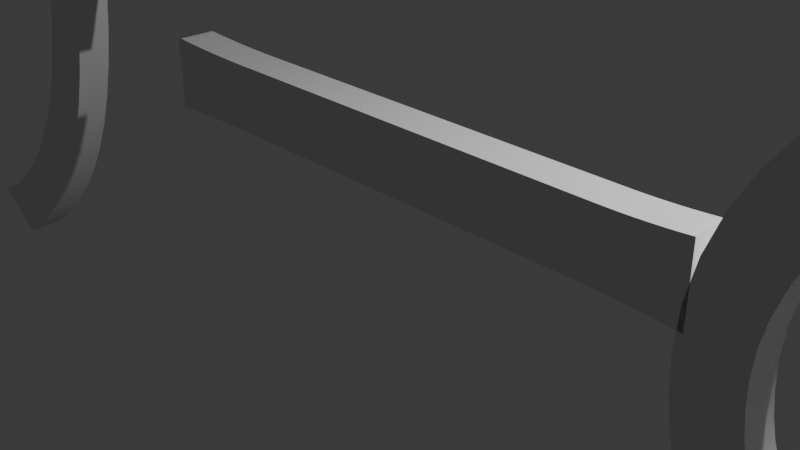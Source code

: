 # Source: Title.blend  (saved by Blender 4.1.24; exported with 4.5.12 LTS)
import bpy
from mathutils import Matrix  # noqa: F401  (used for matrix-valued properties, if any)

bpy.ops.wm.read_factory_settings(use_empty=True)
scene = bpy.context.scene
scene.name = 'Scene'

# ---- collections
col_collection = bpy.data.collections.new('Collection'); scene.collection.children.link(col_collection)

# ---- world
world_world = bpy.data.worlds.new('World'); scene.world = world_world
world_world.use_nodes = True; world_world.node_tree.nodes.clear()
_N = world_world.node_tree.nodes; _L = world_world.node_tree.links
n0 = _N.new('ShaderNodeOutputWorld'); n0.name = 'World Output'; n0.location = (300, 300)
n1 = _N.new('ShaderNodeBackground'); n1.name = 'Background'; n1.location = (10, 300)
n1.inputs[0].default_value = (0.05088, 0.05088, 0.05088, 1.0)
_L.new(n1.outputs[0], n0.inputs[0])
n0.is_active_output = True
world_world.color = (0.05088, 0.05088, 0.05088)
world_world.use_sun_shadow = False
world_world.sun_shadow_jitter_overblur = 0.0

# ---- cameras
cam_camera = bpy.data.cameras.new('Camera')
cam_camera.clip_end = 100.0
cam_camera.ortho_scale = 7.314

# ---- lights
light_light = bpy.data.lights.new('Light', 'POINT')
light_light.transmission_factor = 0.0
light_light.energy = 1000.0
light_light.shadow_soft_size = 0.1
light_light.shadow_maximum_resolution = 0.006
light_light.use_absolute_resolution = True

# ---- curves / text
txt_x = bpy.data.curves.new('タイトル', 'FONT')
txt_x.dimensions = '2D'
txt_x.body = 'ゴミゲーの襲来'
txt_x.extrude = 0.1
txt_x.align_x = 'CENTER'
txt_x.align_y = 'CENTER'
txt_x.size = 4.0
txt_x.space_character = 0.6

# ---- objects
ob_light = bpy.data.objects.new('Light', light_light)
ob_camera = bpy.data.objects.new('Camera', cam_camera)
ob_x = bpy.data.objects.new('テキスト', txt_x)

# ---- transforms, parenting, visibility, modifiers, constraints
ob_light.location = (4.076, 1.005, 5.904)
ob_light.rotation_euler = (0.6503, 0.05522, 1.866)
ob_light.lock_rotations_4d = False
ob_light.empty_display_type = 'ARROWS'
ob_light.color = (0.0, 0.0, 0.0, 0.0)
ob_light.lineart.crease_threshold = 0.0
ob_camera.location = (7.359, -6.926, 4.958)
ob_camera.rotation_euler = (1.109, 0.0, 0.8149)
ob_camera.lock_rotations_4d = False
ob_camera.empty_display_type = 'ARROWS'
ob_camera.color = (0.0, 0.0, 0.0, 0.0)
ob_camera.display_type = 'WIRE'
ob_camera.lineart.crease_threshold = 0.0
ob_x.location = (0.0, 0.0, 0.0)
ob_x.rotation_euler = (1.571, -0.0, 0.0)
ob_x.scale = (2.192, 2.192, 2.192)

# ---- collection membership
col_collection.objects.link(ob_light)
col_collection.objects.link(ob_camera)
col_collection.objects.link(ob_x)

# ---- scene / render settings (as saved in the file)
scene.camera = ob_camera
scene.frame_start = 1; scene.frame_end = 250; scene.frame_set(1)
scene.render.engine = 'BLENDER_EEVEE_NEXT'
scene.cycles.sampling_pattern = 'TABULATED_SOBOL'
scene.eevee.ray_tracing_options.trace_max_roughness = 0.0
bpy.context.view_layer.update()

